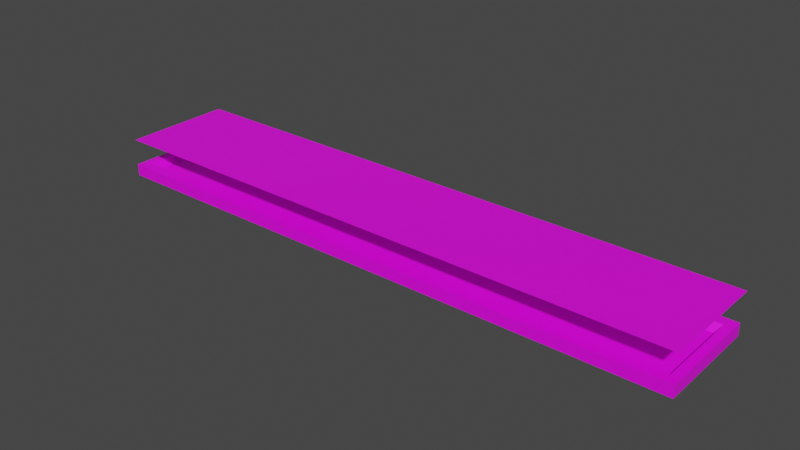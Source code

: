 # Source: Editor_Strip_Erk_Lights.blend  (saved by Blender 4.4.32; exported with 4.5.12 LTS)
import bpy
from mathutils import Matrix  # noqa: F401  (used for matrix-valued properties, if any)

bpy.ops.wm.read_factory_settings(use_empty=True)
scene = bpy.context.scene
scene.name = 'Scene'

# ---- collections
col_strip_erk_light_reference = bpy.data.collections.new('strip_erk_light_reference'); scene.collection.children.link(col_strip_erk_light_reference)

# ---- images (referenced by path relative to the original .blend; pixels are not part of the script)
import os
ASSET_DIR = os.environ.get("B2B_ASSET_DIR", "")  # directory of the original .blend (textures are referenced by path, not embedded)
HERE = os.path.dirname(os.path.abspath(__file__))  # packed textures are extracted next to this script under _unpacked/

def load_image(name, relpath, width, height, colorspace="sRGB"):
    """Load a texture the original file referenced (path relative to the .blend, or extracted next to this script)."""
    p = next((c for c in (os.path.join(HERE, relpath), os.path.join(ASSET_DIR, relpath)) if relpath and os.path.exists(c)), "")
    if p:
        img = bpy.data.images.load(p, check_existing=True)
        img.name = name
    else:  # same state as the original file: an image datablock whose file is absent (Cycles renders it pink)
        img = bpy.data.images.new(name, width, height)
        img.source = "FILE"
        img.filepath = "//" + (relpath or name)
    img.colorspace_settings.name = colorspace
    return img
img_strip_erk_light_neutral_png_001 = load_image('strip_erk_light_neutral.png.001', '.Materials/strip_erk_light_neutral.png', 1024, 1024, 'sRGB')
img_strip_erk_light_guide = load_image('strip_erk_light_guide', '.Materials/strip_erk_light_guide.png', 1024, 1024, 'sRGB')

# ---- materials (node trees are filled in below, after node groups)
mat_strip_erk_light_neutral = bpy.data.materials.new('strip_erk_light_neutral')
mat_strip_erk_light_neutral.use_transparent_shadow = False
mat_strip_erk_light_guide = bpy.data.materials.new('strip_erk_light_guide')

# ---- node groups
ng_auto_smooth = bpy.data.node_groups.new('Auto Smooth', 'GeometryNodeTree')
_s = ng_auto_smooth.interface.new_socket(name='Geometry', in_out='OUTPUT', socket_type='NodeSocketGeometry')
_s = ng_auto_smooth.interface.new_socket(name='Geometry', in_out='INPUT', socket_type='NodeSocketGeometry')
_s = ng_auto_smooth.interface.new_socket(name='Angle', in_out='INPUT', socket_type='NodeSocketFloat')
_s.subtype = 'ANGLE'
_s.min_value = 0.0
_s.max_value = 3.142
ng_auto_smooth.is_modifier = True
_N = ng_auto_smooth.nodes; _L = ng_auto_smooth.links
n0 = _N.new('NodeGroupOutput'); n0.name = 'Group Output'; n0.location = (480, -100)
n1 = _N.new('NodeGroupInput'); n1.name = 'Group Input'; n1.location = (-420, -300)
n2 = _N.new('NodeGroupInput'); n2.name = 'Group Input.001'; n2.location = (-60, -100)
n3 = _N.new('GeometryNodeSetShadeSmooth'); n3.name = 'Set Shade Smooth'; n3.location = (120, -100)
n3.domain = 'EDGE'
n4 = _N.new('GeometryNodeSetShadeSmooth'); n4.name = 'Set Shade Smooth.001'; n4.location = (300, -100)
n5 = _N.new('GeometryNodeInputMeshEdgeAngle'); n5.name = 'Edge Angle'; n5.location = (-420, -220)
n6 = _N.new('GeometryNodeInputEdgeSmooth'); n6.name = 'Is Edge Smooth'; n6.location = (-60, -160)
n7 = _N.new('GeometryNodeInputShadeSmooth'); n7.name = 'Is Face Smooth'; n7.location = (-240, -340)
n8 = _N.new('FunctionNodeBooleanMath'); n8.name = 'Boolean Math'; n8.location = (-60, -220)
n9 = _N.new('FunctionNodeCompare'); n9.name = 'Compare'; n9.location = (-240, -180)
n9.operation = 'LESS_EQUAL'
_L.new(n5.outputs[0], n9.inputs[0])
_L.new(n4.outputs[0], n0.inputs[0])
_L.new(n1.outputs[1], n9.inputs[1])
_L.new(n9.outputs[0], n8.inputs[0])
_L.new(n7.outputs[0], n8.inputs[1])
_L.new(n2.outputs[0], n3.inputs[0])
_L.new(n6.outputs[0], n3.inputs[1])
_L.new(n3.outputs[0], n4.inputs[0])
_L.new(n8.outputs[0], n3.inputs[2])
n0.is_active_output = True

# ---- material node trees
mat_strip_erk_light_neutral.use_nodes = True; mat_strip_erk_light_neutral.node_tree.nodes.clear()
_N = mat_strip_erk_light_neutral.node_tree.nodes; _L = mat_strip_erk_light_neutral.node_tree.links
n0 = _N.new('ShaderNodeBsdfPrincipled'); n0.name = 'Principled BSDF'; n0.location = (10, 300)
n0.distribution = 'GGX'
n0.subsurface_method = 'BURLEY'
n0.inputs[3].default_value = 1.45
n0.inputs[27].default_value = (0.0, 0.0, 0.0, 1.0)
n0.inputs[28].default_value = 1.0
n1 = _N.new('ShaderNodeOutputMaterial'); n1.name = 'Material Output'; n1.location = (300, 300)
n2 = _N.new('ShaderNodeTexImage'); n2.name = 'Image Texture'; n2.location = (-280, 280)
n2.image = img_strip_erk_light_neutral_png_001
_L.new(n0.outputs[0], n1.inputs[0])
_L.new(n2.outputs[0], n0.inputs[0])
n1.is_active_output = True
mat_strip_erk_light_guide.use_nodes = True; mat_strip_erk_light_guide.node_tree.nodes.clear()
_N = mat_strip_erk_light_guide.node_tree.nodes; _L = mat_strip_erk_light_guide.node_tree.links
n0 = _N.new('ShaderNodeBsdfPrincipled'); n0.name = 'Principled BSDF'; n0.location = (10, 300)
n1 = _N.new('ShaderNodeOutputMaterial'); n1.name = 'Material Output'; n1.location = (300, 300)
n2 = _N.new('ShaderNodeTexImage'); n2.name = 'Image Texture'; n2.location = (-280, 280)
n2.image = img_strip_erk_light_guide
n2.interpolation = 'Closest'
_L.new(n0.outputs[0], n1.inputs[0])
_L.new(n2.outputs[0], n0.inputs[0])
_L.new(n2.outputs[1], n0.inputs[4])
n1.is_active_output = True

# ---- world
world_world = bpy.data.worlds.new('World'); scene.world = world_world
world_world.use_nodes = True; world_world.node_tree.nodes.clear()
_N = world_world.node_tree.nodes; _L = world_world.node_tree.links
n0 = _N.new('ShaderNodeOutputWorld'); n0.name = 'World Output'; n0.location = (300, 300)
n1 = _N.new('ShaderNodeBackground'); n1.name = 'Background'; n1.location = (10, 300)
n1.inputs[0].default_value = (0.05088, 0.05088, 0.05088, 1.0)
_L.new(n1.outputs[0], n0.inputs[0])
n0.is_active_output = True
world_world.color = (0.05088, 0.05088, 0.05088)
world_world.use_sun_shadow = False
world_world.sun_shadow_jitter_overblur = 0.0

# ---- meshes
me_strip_erk_light_reference = bpy.data.meshes.new('strip_erk_light_reference')
me_strip_erk_light_reference.from_pydata([(60.95, -11.32, -61.44), (60.95, -11.32, -63.9), (60.95, 10.44, -63.9), (60.95, 10.44, -61.44), (59.22, 8.315, -61.44), (59.22, -9.189, -61.44), (58.22, -8.189, -62.9), (-58.28, 7.315, -62.9), (-58.29, -8.189, -62.9), (58.22, 7.315, -62.9), (-61.01, 10.44, -63.9), (-61.01, -11.32, -63.9), (-61.01, 10.44, -61.44), (-59.29, -9.189, -61.44), (-59.29, 8.315, -61.44), (-61.01, -11.32, -61.44)], [], [(3, 2, 10, 12), (14, 13, 8, 7), (12, 10, 11, 15), (1, 0, 15, 11), (6, 9, 7, 8), (4, 5, 0, 3), (3, 12, 14, 4), (13, 5, 6, 8), (5, 4, 9, 6), (4, 14, 7, 9), (5, 13, 15, 0), (1, 11, 10, 2), (2, 3, 0, 1), (12, 15, 13, 14)])
me_strip_erk_light_reference.polygons.foreach_set('use_smooth', [True] * 14)
_k = set([(0, 1), (0, 3), (0, 15), (1, 2), (1, 11), (2, 3), (2, 10), (3, 12), (4, 5), (4, 14), (5, 13), (6, 8), (6, 9), (7, 8), (7, 9), (10, 11), (10, 12), (11, 15), (12, 15), (13, 14)])
me_strip_erk_light_reference.attributes.new('sharp_edge', 'BOOLEAN', 'EDGE').data.foreach_set('value', [ (min(e.vertices), max(e.vertices)) in _k for e in me_strip_erk_light_reference.edges])
_uv = me_strip_erk_light_reference.uv_layers.new(name='UVMap')
_uv.uv.foreach_set('vector', [0.9639, 0.4902, 0.9639, 0.5293, 0.03613, 0.5293, 0.03613, 0.4902, 0.05469, 0.4531, 0.05469, 0.1641, 0.06641, 0.1875, 0.06641, 0.4297, 0.03613, 0.4902, 0.0166, 0.4902, 0.0166, 0.127, 0.03613, 0.127, 0.9639, 0.08789, 0.9639, 0.127, 0.03613, 0.127, 0.03613, 0.08789, 0.9336, 0.1875, 0.9336, 0.4297, 0.06641, 0.4297, 0.06641, 0.1875, 0.9453, 0.4531, 0.9453, 0.1641, 0.9639, 0.127, 0.9639, 0.4902, 0.9639, 0.4902, 0.03613, 0.4902, 0.05469, 0.4531, 0.9453, 0.4531, 0.05469, 0.1641, 0.9453, 0.1641, 0.9336, 0.1875, 0.06641, 0.1875, 0.9453, 0.1641, 0.9453, 0.4531, 0.9336, 0.4297, 0.9336, 0.1875, 0.9453, 0.4531, 0.05469, 0.4531, 0.06641, 0.4297, 0.9336, 0.4297, 0.9453, 0.1641, 0.05469, 0.1641, 0.03613, 0.127, 0.9639, 0.127, 0.01039, 0.5722, 0.9896, 0.5722, 0.9896, 0.9508, 0.01039, 0.9508, 0.9834, 0.4902, 0.9639, 0.4902, 0.9639, 0.127, 0.9834, 0.127, 0.03613, 0.4902, 0.03613, 0.127, 0.05469, 0.1641, 0.05469, 0.4531])
me_strip_erk_light_reference.materials.append(mat_strip_erk_light_neutral)
me_strip_erk_light_reference.use_remesh_fix_poles = True
me_strip_erk_light_reference.use_remesh_preserve_attributes = False
me_strip_erk_light_reference.use_mirror_vertex_groups = False
me_strip_erk_light_reference.update()
me_plane = bpy.data.meshes.new('Plane')
me_plane.from_pydata([(-60.95, -11.32, -56.0), (60.95, -11.32, -56.0), (-60.95, 11.32, -56.0), (60.95, 11.32, -56.0)], [], [(0, 1, 3, 2)])
_uv = me_plane.uv_layers.new(name='UVMap')
_uv.uv.foreach_set('vector', [0.0, 0.0, 1.0, 0.0, 1.0, 1.0, 0.0, 1.0])
me_plane.materials.append(mat_strip_erk_light_guide)
me_plane.update()
arm_armature = bpy.data.armatures.new('Armature')  # bones are not reproduced

# ---- objects
ob_strip_erk_light_skeleton = bpy.data.objects.new('strip_erk_light_skeleton', arm_armature)
ob_strip_erk_light_reference = bpy.data.objects.new('strip_erk_light_reference', me_strip_erk_light_reference)
ob_guide = bpy.data.objects.new('guide', me_plane)

# ---- transforms, parenting, visibility, modifiers, constraints
ob_strip_erk_light_skeleton.location = (0.0, 0.0, 0.0)
ob_strip_erk_light_reference.location = (0.0, 0.0, 0.0)
ob_strip_erk_light_reference.lineart.crease_threshold = 0.0
_vg = ob_strip_erk_light_reference.vertex_groups.new(name='root')
_m = ob_strip_erk_light_reference.modifiers.new('Auto Smooth', 'NODES')
_m.node_group = ng_auto_smooth
_gi = [s.identifier for s in ng_auto_smooth.interface.items_tree if s.item_type == 'SOCKET' and s.in_out == 'INPUT']
_m[_gi[1]] = 0.5236  # Angle
_m = ob_strip_erk_light_reference.modifiers.new('Armature', 'ARMATURE')
_m.object = ob_strip_erk_light_skeleton
ob_guide.location = (0.0, 0.0, 0.0)
_vg = ob_guide.vertex_groups.new(name='root')
_vg = ob_guide.vertex_groups.new(name='guide1')
_vg.add([2], 1.0, 'REPLACE')
_vg = ob_guide.vertex_groups.new(name='guide2')
_vg.add([3], 1.0, 'REPLACE')
_vg = ob_guide.vertex_groups.new(name='guide3')
_vg.add([0], 1.0, 'REPLACE')
_vg = ob_guide.vertex_groups.new(name='guide4')
_vg.add([1], 1.0, 'REPLACE')
_m = ob_guide.modifiers.new('Armature', 'ARMATURE')
_m.object = ob_strip_erk_light_skeleton

# ---- collection membership
scene.collection.objects.link(ob_strip_erk_light_skeleton)
col_strip_erk_light_reference.objects.link(ob_strip_erk_light_reference)
col_strip_erk_light_reference.objects.link(ob_guide)

# ---- scene / render settings (as saved in the file)
scene.frame_start = 1; scene.frame_end = 15; scene.frame_set(14)
scene.render.engine = 'BLENDER_EEVEE_NEXT'
scene.cycles.use_denoising = False
scene.cycles.samples = 128
scene.cycles.sampling_pattern = 'TABULATED_SOBOL'
scene.cycles.use_adaptive_sampling = False
scene.cycles.use_light_tree = False
scene.view_settings.view_transform = 'Filmic'
bpy.context.view_layer.update()

# ---- added for rendering (the .blend has no active camera and no usable light): camera, sun
cam_auto = bpy.data.cameras.new('AutoCamera')
cam_auto.lens = 50.0
cam_auto.sensor_width = 36.0
cam_auto.clip_end = 2017.96
ob_auto_camera = bpy.data.objects.new('AutoCamera', cam_auto)
scene.collection.objects.link(ob_auto_camera)
ob_auto_camera.location = (114.954, -137.993, 31.9821)
ob_auto_camera.rotation_euler = (1.09748, -7.21219e-08, 0.694738)
scene.camera = ob_auto_camera
light_auto_sun = bpy.data.lights.new('AutoSun', 'SUN')
light_auto_sun.energy = 3.0
light_auto_sun.angle = 0.0523599
ob_auto_sun = bpy.data.objects.new('AutoSun', light_auto_sun)
scene.collection.objects.link(ob_auto_sun)
ob_auto_sun.rotation_euler = (0.872665, 0.174533, 0.523599)
bpy.context.view_layer.update()
